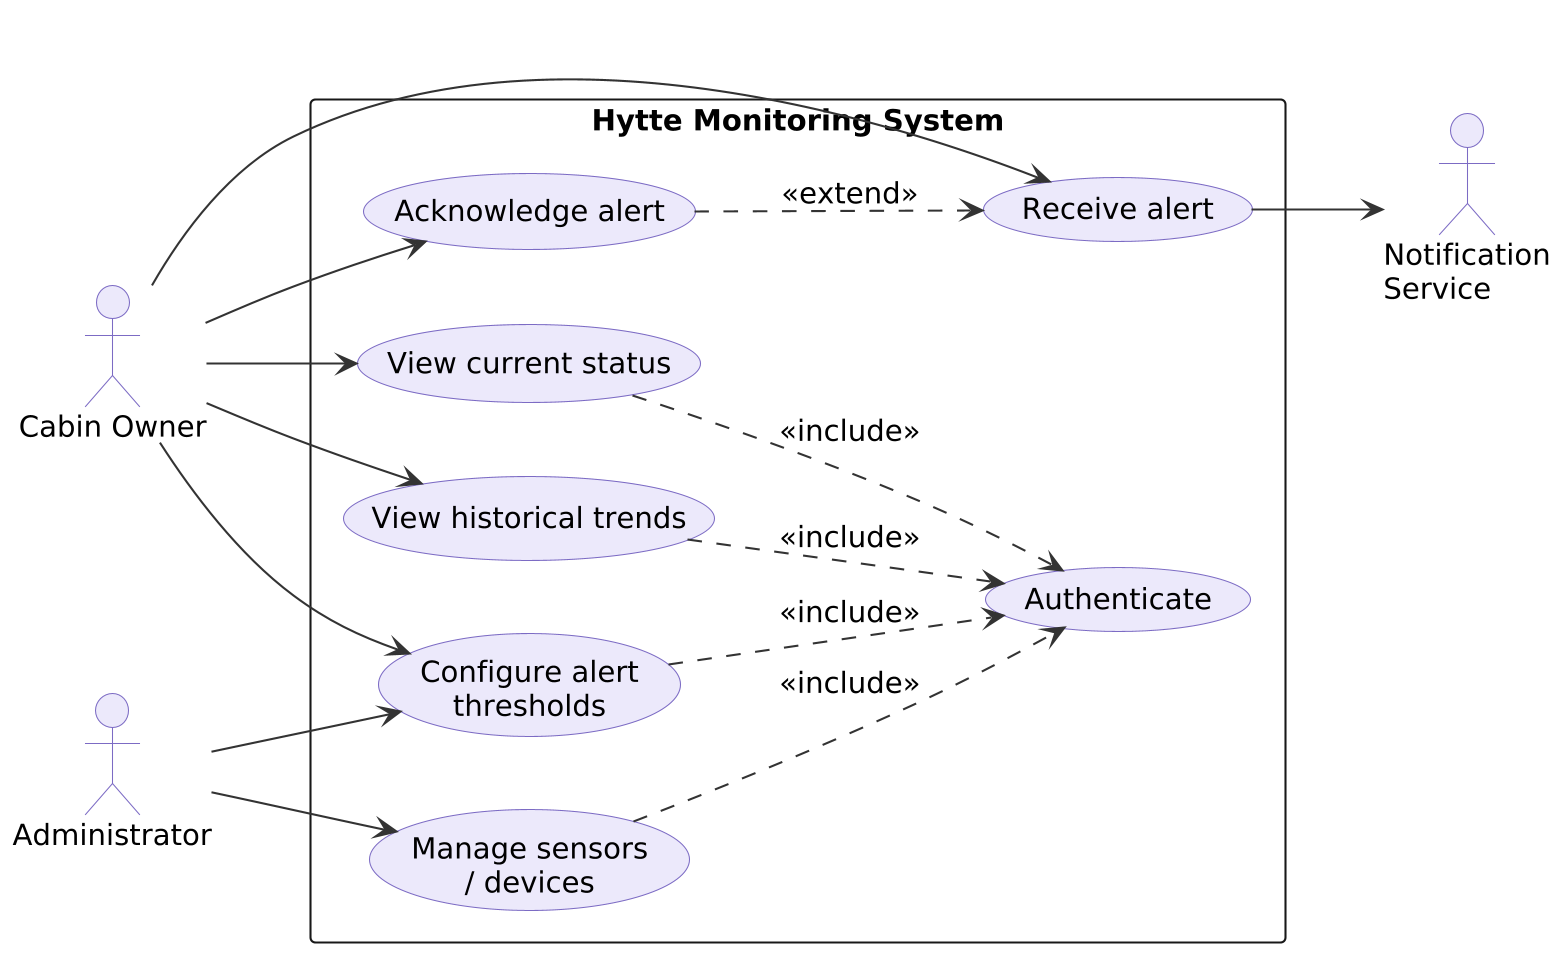

The diagram above was rendered by PlantUML. Its source (embedded in the PNG):
@startuml
skinparam backgroundColor #FFFFFF
skinparam shadowing false
skinparam dpi 200
skinparam defaultFontName Helvetica
skinparam defaultFontSize 14
skinparam ArrowColor #333333
left to right direction
skinparam usecase {
  BackgroundColor #ECE9FB
  BorderColor #7C6BC4
}
skinparam actor {
  BackgroundColor #ECE9FB
  BorderColor #7C6BC4
}

actor "Cabin Owner" as owner
actor "Administrator" as admin
actor "Notification\nService" as notif

rectangle "Hytte Monitoring System" {
  usecase "Authenticate" as UC0
  usecase "View current status" as UC1
  usecase "View historical trends" as UC2
  usecase "Configure alert\nthresholds" as UC3
  usecase "Manage sensors\n/ devices" as UC4
  usecase "Receive alert" as UC5
  usecase "Acknowledge alert" as UC6
}

owner --> UC1
owner --> UC2
owner --> UC3
owner --> UC5
owner --> UC6
admin --> UC4
admin --> UC3
UC5 --> notif

UC1 ..> UC0 : <<include>>
UC2 ..> UC0 : <<include>>
UC3 ..> UC0 : <<include>>
UC4 ..> UC0 : <<include>>
UC6 ..> UC5 : <<extend>>
@enduml